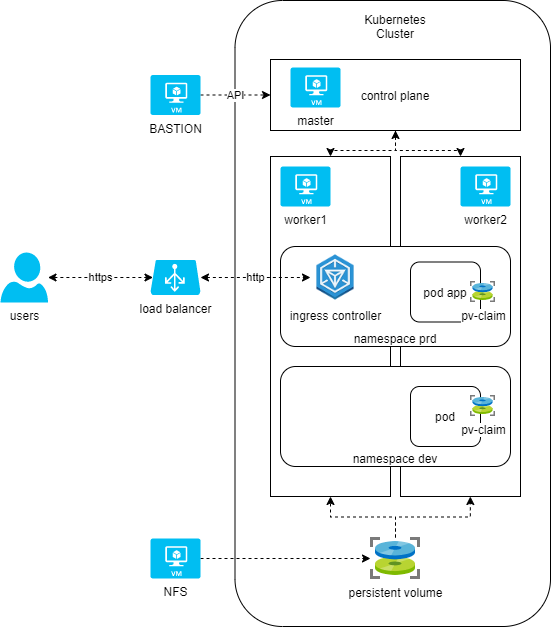

The diagram above was exported from draw.io. Its source (the exported page's mxGraphModel, read from the mxfile embedded in the PNG):
<mxGraphModel dx="918" dy="425" grid="1" gridSize="10" guides="1" tooltips="1" connect="1" arrows="1" fold="1" page="1" pageScale="1" pageWidth="1100" pageHeight="850" math="0" shadow="0">
  <root>
    <mxCell id="0" />
    <mxCell id="1" parent="0" />
    <mxCell id="lUI02P_FP2JJs4V20YGg-12" value="" style="rounded=1;whiteSpace=wrap;html=1;" vertex="1" parent="1">
      <mxGeometry x="404.5" y="134" width="315.5" height="626" as="geometry" />
    </mxCell>
    <mxCell id="lUI02P_FP2JJs4V20YGg-11" value="" style="rounded=0;whiteSpace=wrap;html=1;" vertex="1" parent="1">
      <mxGeometry x="570" y="290" width="120" height="340" as="geometry" />
    </mxCell>
    <mxCell id="lUI02P_FP2JJs4V20YGg-10" value="" style="rounded=0;whiteSpace=wrap;html=1;" vertex="1" parent="1">
      <mxGeometry x="440" y="290" width="120" height="340" as="geometry" />
    </mxCell>
    <mxCell id="lUI02P_FP2JJs4V20YGg-24" style="edgeStyle=orthogonalEdgeStyle;rounded=0;orthogonalLoop=1;jettySize=auto;html=1;entryX=0.5;entryY=0;entryDx=0;entryDy=0;dashed=1;" edge="1" parent="1" source="lUI02P_FP2JJs4V20YGg-9" target="lUI02P_FP2JJs4V20YGg-10">
      <mxGeometry relative="1" as="geometry" />
    </mxCell>
    <mxCell id="lUI02P_FP2JJs4V20YGg-25" style="edgeStyle=orthogonalEdgeStyle;rounded=0;orthogonalLoop=1;jettySize=auto;html=1;entryX=0.5;entryY=0;entryDx=0;entryDy=0;dashed=1;startArrow=classic;startFill=1;" edge="1" parent="1" source="lUI02P_FP2JJs4V20YGg-9" target="lUI02P_FP2JJs4V20YGg-11">
      <mxGeometry relative="1" as="geometry" />
    </mxCell>
    <mxCell id="lUI02P_FP2JJs4V20YGg-9" value="control plane" style="rounded=0;whiteSpace=wrap;html=1;" vertex="1" parent="1">
      <mxGeometry x="440" y="193" width="250" height="71" as="geometry" />
    </mxCell>
    <mxCell id="lUI02P_FP2JJs4V20YGg-5" value="&lt;br&gt;&lt;br&gt;&lt;br&gt;&lt;br&gt;&lt;br&gt;&lt;br&gt;namespace prd" style="rounded=1;whiteSpace=wrap;html=1;" vertex="1" parent="1">
      <mxGeometry x="450" y="380" width="230" height="100" as="geometry" />
    </mxCell>
    <mxCell id="lUI02P_FP2JJs4V20YGg-2" value="worker1" style="verticalLabelPosition=bottom;html=1;verticalAlign=top;align=center;strokeColor=none;fillColor=#00BEF2;shape=mxgraph.azure.virtual_machine;" vertex="1" parent="1">
      <mxGeometry x="450" y="300" width="50" height="40" as="geometry" />
    </mxCell>
    <mxCell id="lUI02P_FP2JJs4V20YGg-3" value="master" style="verticalLabelPosition=bottom;html=1;verticalAlign=top;align=center;strokeColor=none;fillColor=#00BEF2;shape=mxgraph.azure.virtual_machine;" vertex="1" parent="1">
      <mxGeometry x="460" y="201" width="50" height="40" as="geometry" />
    </mxCell>
    <mxCell id="lUI02P_FP2JJs4V20YGg-4" value="worker2" style="verticalLabelPosition=bottom;html=1;verticalAlign=top;align=center;strokeColor=none;fillColor=#00BEF2;shape=mxgraph.azure.virtual_machine;" vertex="1" parent="1">
      <mxGeometry x="630" y="300" width="50" height="40" as="geometry" />
    </mxCell>
    <mxCell id="lUI02P_FP2JJs4V20YGg-6" value="&lt;br&gt;&lt;br&gt;&lt;br&gt;&lt;br&gt;&lt;br&gt;&lt;br&gt;namespace dev" style="rounded=1;whiteSpace=wrap;html=1;" vertex="1" parent="1">
      <mxGeometry x="450" y="500" width="230" height="100" as="geometry" />
    </mxCell>
    <mxCell id="lUI02P_FP2JJs4V20YGg-7" value="pod app" style="rounded=1;whiteSpace=wrap;html=1;" vertex="1" parent="1">
      <mxGeometry x="580" y="395.5" width="70" height="60" as="geometry" />
    </mxCell>
    <mxCell id="lUI02P_FP2JJs4V20YGg-8" value="pod" style="rounded=1;whiteSpace=wrap;html=1;" vertex="1" parent="1">
      <mxGeometry x="580" y="520" width="70" height="60" as="geometry" />
    </mxCell>
    <mxCell id="lUI02P_FP2JJs4V20YGg-13" value="Kubernetes Cluster" style="text;html=1;strokeColor=none;fillColor=none;align=center;verticalAlign=middle;whiteSpace=wrap;rounded=0;" vertex="1" parent="1">
      <mxGeometry x="545" y="150" width="40" height="20" as="geometry" />
    </mxCell>
    <mxCell id="lUI02P_FP2JJs4V20YGg-15" style="edgeStyle=orthogonalEdgeStyle;rounded=0;orthogonalLoop=1;jettySize=auto;html=1;dashed=1;" edge="1" parent="1" source="lUI02P_FP2JJs4V20YGg-14" target="lUI02P_FP2JJs4V20YGg-10">
      <mxGeometry relative="1" as="geometry" />
    </mxCell>
    <mxCell id="lUI02P_FP2JJs4V20YGg-16" style="edgeStyle=orthogonalEdgeStyle;rounded=0;orthogonalLoop=1;jettySize=auto;html=1;entryX=0.582;entryY=1;entryDx=0;entryDy=0;entryPerimeter=0;dashed=1;" edge="1" parent="1" source="lUI02P_FP2JJs4V20YGg-14" target="lUI02P_FP2JJs4V20YGg-11">
      <mxGeometry relative="1" as="geometry" />
    </mxCell>
    <mxCell id="lUI02P_FP2JJs4V20YGg-14" value="persistent volume" style="aspect=fixed;html=1;points=[];align=center;image;fontSize=12;image=img/lib/mscae/MD_snapshot.svg;" vertex="1" parent="1">
      <mxGeometry x="540" y="671" width="50" height="42" as="geometry" />
    </mxCell>
    <mxCell id="lUI02P_FP2JJs4V20YGg-17" value="pv-claim" style="aspect=fixed;html=1;points=[];align=center;image;fontSize=12;image=img/lib/mscae/MD_snapshot.svg;" vertex="1" parent="1">
      <mxGeometry x="640" y="529" width="25" height="21" as="geometry" />
    </mxCell>
    <mxCell id="lUI02P_FP2JJs4V20YGg-18" value="pv-claim" style="aspect=fixed;html=1;points=[];align=center;image;fontSize=12;image=img/lib/mscae/MD_snapshot.svg;" vertex="1" parent="1">
      <mxGeometry x="640" y="415" width="25" height="21" as="geometry" />
    </mxCell>
    <mxCell id="lUI02P_FP2JJs4V20YGg-20" style="edgeStyle=orthogonalEdgeStyle;rounded=0;orthogonalLoop=1;jettySize=auto;html=1;dashed=1;" edge="1" parent="1" source="lUI02P_FP2JJs4V20YGg-19" target="lUI02P_FP2JJs4V20YGg-14">
      <mxGeometry relative="1" as="geometry" />
    </mxCell>
    <mxCell id="lUI02P_FP2JJs4V20YGg-19" value="NFS" style="verticalLabelPosition=bottom;html=1;verticalAlign=top;align=center;strokeColor=none;fillColor=#00BEF2;shape=mxgraph.azure.virtual_machine;" vertex="1" parent="1">
      <mxGeometry x="320" y="672" width="50" height="40" as="geometry" />
    </mxCell>
    <mxCell id="lUI02P_FP2JJs4V20YGg-22" value="API" style="edgeStyle=orthogonalEdgeStyle;rounded=0;orthogonalLoop=1;jettySize=auto;html=1;dashed=1;" edge="1" parent="1" source="lUI02P_FP2JJs4V20YGg-21" target="lUI02P_FP2JJs4V20YGg-9">
      <mxGeometry relative="1" as="geometry" />
    </mxCell>
    <mxCell id="lUI02P_FP2JJs4V20YGg-21" value="BASTION" style="verticalLabelPosition=bottom;html=1;verticalAlign=top;align=center;strokeColor=none;fillColor=#00BEF2;shape=mxgraph.azure.virtual_machine;" vertex="1" parent="1">
      <mxGeometry x="320" y="208.5" width="50" height="40" as="geometry" />
    </mxCell>
    <mxCell id="lUI02P_FP2JJs4V20YGg-26" value="ingress controller" style="shape=image;html=1;verticalAlign=top;verticalLabelPosition=bottom;labelBackgroundColor=#ffffff;imageAspect=0;aspect=fixed;image=https://cdn1.iconfinder.com/data/icons/hex-ico/128/ingress.png" vertex="1" parent="1">
      <mxGeometry x="480" y="386" width="50" height="50" as="geometry" />
    </mxCell>
    <mxCell id="lUI02P_FP2JJs4V20YGg-29" value="http" style="edgeStyle=orthogonalEdgeStyle;rounded=0;orthogonalLoop=1;jettySize=auto;html=1;dashed=1;startArrow=classic;startFill=1;" edge="1" parent="1" source="lUI02P_FP2JJs4V20YGg-28" target="lUI02P_FP2JJs4V20YGg-26">
      <mxGeometry relative="1" as="geometry" />
    </mxCell>
    <mxCell id="lUI02P_FP2JJs4V20YGg-28" value="load balancer" style="verticalLabelPosition=bottom;html=1;verticalAlign=top;align=center;strokeColor=none;fillColor=#00BEF2;shape=mxgraph.azure.azure_load_balancer;" vertex="1" parent="1">
      <mxGeometry x="320" y="393.5" width="50" height="35" as="geometry" />
    </mxCell>
    <mxCell id="lUI02P_FP2JJs4V20YGg-34" value="https" style="edgeStyle=orthogonalEdgeStyle;rounded=0;orthogonalLoop=1;jettySize=auto;html=1;entryX=0.05;entryY=0.5;entryDx=0;entryDy=0;entryPerimeter=0;dashed=1;startArrow=classic;startFill=1;" edge="1" parent="1" source="lUI02P_FP2JJs4V20YGg-32" target="lUI02P_FP2JJs4V20YGg-28">
      <mxGeometry relative="1" as="geometry" />
    </mxCell>
    <mxCell id="lUI02P_FP2JJs4V20YGg-32" value="users" style="verticalLabelPosition=bottom;html=1;verticalAlign=top;align=center;strokeColor=none;fillColor=#00BEF2;shape=mxgraph.azure.user;" vertex="1" parent="1">
      <mxGeometry x="170" y="386" width="47.5" height="50" as="geometry" />
    </mxCell>
  </root>
</mxGraphModel>